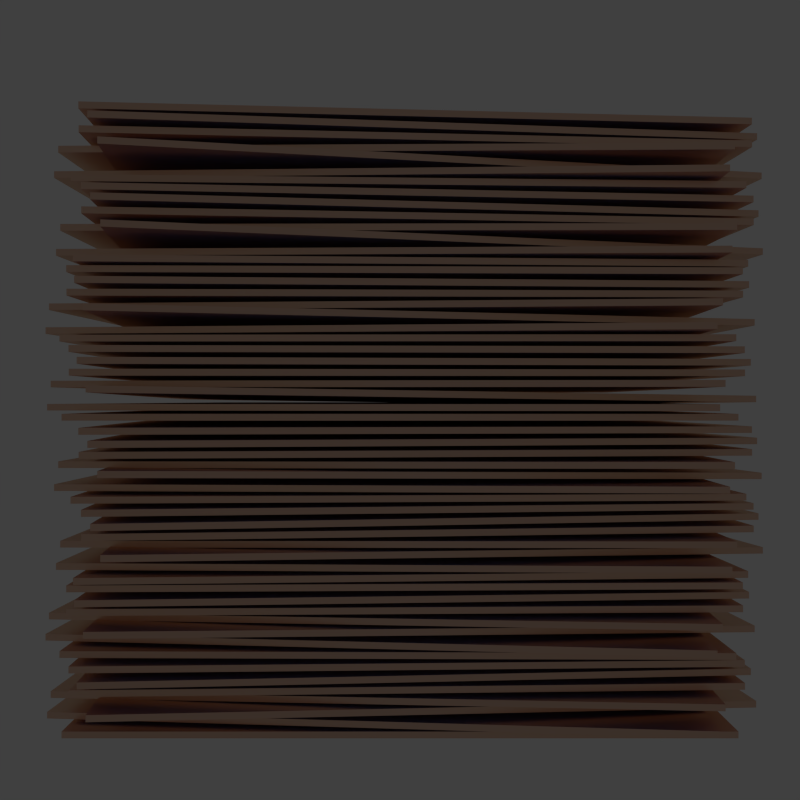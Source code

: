 # Source: epack.blend  (saved by Blender 2.72.0; exported with 4.5.12 LTS)
import bpy
from mathutils import Matrix  # noqa: F401  (used for matrix-valued properties, if any)

bpy.ops.wm.read_factory_settings(use_empty=True)
scene = bpy.context.scene
scene.name = 'Scene'

# ---- collections
col_collection_1 = bpy.data.collections.new('Collection 1'); scene.collection.children.link(col_collection_1)
col_collection_1.hide_render = True
col_collection_1.hide_viewport = True
col_collection_2 = bpy.data.collections.new('Collection 2'); scene.collection.children.link(col_collection_2)

# ---- materials (node trees are filled in below, after node groups)
mat_mat_light_002 = bpy.data.materials.new('Mat.Light.002')
mat_mat_light_002.alpha_threshold = 0.0
mat_mat_light_002.roughness = 0.5
mat_mat_light_001 = bpy.data.materials.new('Mat.Light.001')
mat_mat_light_001.alpha_threshold = 0.0
mat_mat_light_001.roughness = 0.5
mat_mat_icon = bpy.data.materials.new('Mat.Icon')
mat_mat_icon.alpha_threshold = 0.0
mat_mat_icon.roughness = 0.5

# ---- material node trees
mat_mat_light_002.use_nodes = True; mat_mat_light_002.node_tree.nodes.clear()
_N = mat_mat_light_002.node_tree.nodes; _L = mat_mat_light_002.node_tree.links
n0 = _N.new('ShaderNodeOutputMaterial'); n0.name = 'Material Output'; n0.location = (300, 300)
n1 = _N.new('ShaderNodeEmission'); n1.name = 'Emission'; n1.location = (110, 300)
n1.inputs[0].default_value = (0.8, 0.8, 0.8, 1.0)
n1.inputs[1].default_value = 5.0
_L.new(n1.outputs[0], n0.inputs[0])
n0.is_active_output = True
mat_mat_light_001.use_nodes = True; mat_mat_light_001.node_tree.nodes.clear()
_N = mat_mat_light_001.node_tree.nodes; _L = mat_mat_light_001.node_tree.links
n0 = _N.new('ShaderNodeOutputMaterial'); n0.name = 'Material Output'; n0.location = (300, 300)
n1 = _N.new('ShaderNodeEmission'); n1.name = 'Emission'; n1.location = (110, 300)
n1.inputs[0].default_value = (0.8, 0.8, 0.8, 1.0)
n1.inputs[1].default_value = 30.0
_L.new(n1.outputs[0], n0.inputs[0])
n0.is_active_output = True
mat_mat_icon.use_nodes = True; mat_mat_icon.node_tree.nodes.clear()
_N = mat_mat_icon.node_tree.nodes; _L = mat_mat_icon.node_tree.links
n0 = _N.new('ShaderNodeOutputMaterial'); n0.name = 'Material Output'; n0.location = (300, 300)
n1 = _N.new('ShaderNodeMixShader'); n1.name = 'Mix Shader'; n1.location = (110, 300)
n1.inputs[0].default_value = 0.1
n2 = _N.new('ShaderNodeBsdfAnisotropic'); n2.name = 'Glossy BSDF'; n2.location = (-90, 367)
n2.distribution = 'GGX'
n2.inputs[0].default_value = (0.9164, 0.5877, 0.3634, 1.0)
n2.inputs[1].default_value = 0.3189
n3 = _N.new('ShaderNodeBsdfDiffuse'); n3.name = 'Diffuse BSDF'; n3.location = (-88, 209)
n3.inputs[0].default_value = (0.281, 0.3887, 1.0, 1.0)
n3.inputs[1].default_value = 0.5583
_L.new(n1.outputs[0], n0.inputs[0])
_L.new(n2.outputs[0], n1.inputs[1])
_L.new(n3.outputs[0], n1.inputs[2])
n0.is_active_output = True

# ---- world
world_world = bpy.data.worlds.new('World'); scene.world = world_world
world_world.color = (0.05088, 0.05088, 0.05088)
world_world.use_sun_shadow = False
world_world.sun_shadow_jitter_overblur = 0.0
world_world.cycles.sampling_method = 'MANUAL'
world_world.cycles.sample_map_resolution = 256

# ---- cameras
cam_camera = bpy.data.cameras.new('Camera')
cam_camera.clip_end = 100.0
cam_camera.lens = 35.0
cam_camera.sensor_width = 32.0
cam_camera.sensor_height = 18.0
cam_camera.ortho_scale = 7.314
cam_camera.dof.focus_distance = 0.0

# ---- lights
light_lamp = bpy.data.lights.new('Lamp', 'POINT')
light_lamp.transmission_factor = 0.0
light_lamp.cutoff_distance = 30.0
light_lamp.energy = 100.0
light_lamp.shadow_buffer_clip_start = 1.001
light_lamp.shadow_soft_size = 0.1
light_lamp.shadow_maximum_resolution = 0.006
light_lamp.use_absolute_resolution = True
light_lamp.cycles.use_multiple_importance_sampling = False

# ---- meshes
me_plane_002 = bpy.data.meshes.new('Plane.002')
me_plane_002.from_pydata([(-1.0, -1.0, 0.0), (1.0, -1.0, 0.0), (-1.0, 1.0, 0.0), (1.0, 1.0, 0.0)], [], [(0, 1, 3, 2)])
me_plane_002.materials.append(mat_mat_light_002)
me_plane_002.use_remesh_preserve_volume = False
me_plane_002.use_remesh_preserve_attributes = False
me_plane_002.use_mirror_vertex_groups = False
me_plane_002.update()
me_plane_001 = bpy.data.meshes.new('Plane.001')
me_plane_001.from_pydata([(-1.0, -1.0, 0.0), (1.0, -1.0, 0.0), (-1.0, 1.0, 0.0), (1.0, 1.0, 0.0)], [], [(0, 1, 3, 2)])
me_plane_001.materials.append(mat_mat_light_001)
me_plane_001.use_remesh_preserve_volume = False
me_plane_001.use_remesh_preserve_attributes = False
me_plane_001.use_mirror_vertex_groups = False
me_plane_001.update()
me_plane_058 = bpy.data.meshes.new('Plane.058')
me_plane_058.from_pydata([(-1.0, -1.0, 0.0), (1.0, -1.0, 0.0), (-1.0, 1.0, 0.0), (1.0, 1.0, 0.0)], [], [(0, 1, 3, 2)])
me_plane_058.materials.append(mat_mat_icon)
me_plane_058.use_remesh_preserve_volume = False
me_plane_058.use_remesh_preserve_attributes = False
me_plane_058.use_mirror_vertex_groups = False
me_plane_058.update()
me_plane_057 = bpy.data.meshes.new('Plane.057')
me_plane_057.from_pydata([(-1.0, -1.0, 0.0), (1.0, -1.0, 0.0), (-1.0, 1.0, 0.0), (1.0, 1.0, 0.0)], [], [(0, 1, 3, 2)])
me_plane_057.materials.append(mat_mat_icon)
me_plane_057.use_remesh_preserve_volume = False
me_plane_057.use_remesh_preserve_attributes = False
me_plane_057.use_mirror_vertex_groups = False
me_plane_057.update()
me_plane_056 = bpy.data.meshes.new('Plane.056')
me_plane_056.from_pydata([(-1.0, -1.0, 0.0), (1.0, -1.0, 0.0), (-1.0, 1.0, 0.0), (1.0, 1.0, 0.0)], [], [(0, 1, 3, 2)])
me_plane_056.materials.append(mat_mat_icon)
me_plane_056.use_remesh_preserve_volume = False
me_plane_056.use_remesh_preserve_attributes = False
me_plane_056.use_mirror_vertex_groups = False
me_plane_056.update()
me_plane_055 = bpy.data.meshes.new('Plane.055')
me_plane_055.from_pydata([(-1.0, -1.0, 0.0), (1.0, -1.0, 0.0), (-1.0, 1.0, 0.0), (1.0, 1.0, 0.0)], [], [(0, 1, 3, 2)])
me_plane_055.materials.append(mat_mat_icon)
me_plane_055.use_remesh_preserve_volume = False
me_plane_055.use_remesh_preserve_attributes = False
me_plane_055.use_mirror_vertex_groups = False
me_plane_055.update()
me_plane_054 = bpy.data.meshes.new('Plane.054')
me_plane_054.from_pydata([(-1.0, -1.0, 0.0), (1.0, -1.0, 0.0), (-1.0, 1.0, 0.0), (1.0, 1.0, 0.0)], [], [(0, 1, 3, 2)])
me_plane_054.materials.append(mat_mat_icon)
me_plane_054.use_remesh_preserve_volume = False
me_plane_054.use_remesh_preserve_attributes = False
me_plane_054.use_mirror_vertex_groups = False
me_plane_054.update()
me_plane_053 = bpy.data.meshes.new('Plane.053')
me_plane_053.from_pydata([(-1.0, -1.0, 0.0), (1.0, -1.0, 0.0), (-1.0, 1.0, 0.0), (1.0, 1.0, 0.0)], [], [(0, 1, 3, 2)])
me_plane_053.materials.append(mat_mat_icon)
me_plane_053.use_remesh_preserve_volume = False
me_plane_053.use_remesh_preserve_attributes = False
me_plane_053.use_mirror_vertex_groups = False
me_plane_053.update()
me_plane_052 = bpy.data.meshes.new('Plane.052')
me_plane_052.from_pydata([(-1.0, -1.0, 0.0), (1.0, -1.0, 0.0), (-1.0, 1.0, 0.0), (1.0, 1.0, 0.0)], [], [(0, 1, 3, 2)])
me_plane_052.materials.append(mat_mat_icon)
me_plane_052.use_remesh_preserve_volume = False
me_plane_052.use_remesh_preserve_attributes = False
me_plane_052.use_mirror_vertex_groups = False
me_plane_052.update()
me_plane_051 = bpy.data.meshes.new('Plane.051')
me_plane_051.from_pydata([(-1.0, -1.0, 0.0), (1.0, -1.0, 0.0), (-1.0, 1.0, 0.0), (1.0, 1.0, 0.0)], [], [(0, 1, 3, 2)])
me_plane_051.materials.append(mat_mat_icon)
me_plane_051.use_remesh_preserve_volume = False
me_plane_051.use_remesh_preserve_attributes = False
me_plane_051.use_mirror_vertex_groups = False
me_plane_051.update()
me_plane_050 = bpy.data.meshes.new('Plane.050')
me_plane_050.from_pydata([(-1.0, -1.0, 0.0), (1.0, -1.0, 0.0), (-1.0, 1.0, 0.0), (1.0, 1.0, 0.0)], [], [(0, 1, 3, 2)])
me_plane_050.materials.append(mat_mat_icon)
me_plane_050.use_remesh_preserve_volume = False
me_plane_050.use_remesh_preserve_attributes = False
me_plane_050.use_mirror_vertex_groups = False
me_plane_050.update()
me_plane_049 = bpy.data.meshes.new('Plane.049')
me_plane_049.from_pydata([(-1.0, -1.0, 0.0), (1.0, -1.0, 0.0), (-1.0, 1.0, 0.0), (1.0, 1.0, 0.0)], [], [(0, 1, 3, 2)])
me_plane_049.materials.append(mat_mat_icon)
me_plane_049.use_remesh_preserve_volume = False
me_plane_049.use_remesh_preserve_attributes = False
me_plane_049.use_mirror_vertex_groups = False
me_plane_049.update()
me_plane_048 = bpy.data.meshes.new('Plane.048')
me_plane_048.from_pydata([(-1.0, -1.0, 0.0), (1.0, -1.0, 0.0), (-1.0, 1.0, 0.0), (1.0, 1.0, 0.0)], [], [(0, 1, 3, 2)])
me_plane_048.materials.append(mat_mat_icon)
me_plane_048.use_remesh_preserve_volume = False
me_plane_048.use_remesh_preserve_attributes = False
me_plane_048.use_mirror_vertex_groups = False
me_plane_048.update()
me_plane_047 = bpy.data.meshes.new('Plane.047')
me_plane_047.from_pydata([(-1.0, -1.0, 0.0), (1.0, -1.0, 0.0), (-1.0, 1.0, 0.0), (1.0, 1.0, 0.0)], [], [(0, 1, 3, 2)])
me_plane_047.materials.append(mat_mat_icon)
me_plane_047.use_remesh_preserve_volume = False
me_plane_047.use_remesh_preserve_attributes = False
me_plane_047.use_mirror_vertex_groups = False
me_plane_047.update()
me_plane_046 = bpy.data.meshes.new('Plane.046')
me_plane_046.from_pydata([(-1.0, -1.0, 0.0), (1.0, -1.0, 0.0), (-1.0, 1.0, 0.0), (1.0, 1.0, 0.0)], [], [(0, 1, 3, 2)])
me_plane_046.materials.append(mat_mat_icon)
me_plane_046.use_remesh_preserve_volume = False
me_plane_046.use_remesh_preserve_attributes = False
me_plane_046.use_mirror_vertex_groups = False
me_plane_046.update()
me_plane_045 = bpy.data.meshes.new('Plane.045')
me_plane_045.from_pydata([(-1.0, -1.0, 0.0), (1.0, -1.0, 0.0), (-1.0, 1.0, 0.0), (1.0, 1.0, 0.0)], [], [(0, 1, 3, 2)])
me_plane_045.materials.append(mat_mat_icon)
me_plane_045.use_remesh_preserve_volume = False
me_plane_045.use_remesh_preserve_attributes = False
me_plane_045.use_mirror_vertex_groups = False
me_plane_045.update()
me_plane_044 = bpy.data.meshes.new('Plane.044')
me_plane_044.from_pydata([(-1.0, -1.0, 0.0), (1.0, -1.0, 0.0), (-1.0, 1.0, 0.0), (1.0, 1.0, 0.0)], [], [(0, 1, 3, 2)])
me_plane_044.materials.append(mat_mat_icon)
me_plane_044.use_remesh_preserve_volume = False
me_plane_044.use_remesh_preserve_attributes = False
me_plane_044.use_mirror_vertex_groups = False
me_plane_044.update()
me_plane_043 = bpy.data.meshes.new('Plane.043')
me_plane_043.from_pydata([(-1.0, -1.0, 0.0), (1.0, -1.0, 0.0), (-1.0, 1.0, 0.0), (1.0, 1.0, 0.0)], [], [(0, 1, 3, 2)])
me_plane_043.materials.append(mat_mat_icon)
me_plane_043.use_remesh_preserve_volume = False
me_plane_043.use_remesh_preserve_attributes = False
me_plane_043.use_mirror_vertex_groups = False
me_plane_043.update()
me_plane_042 = bpy.data.meshes.new('Plane.042')
me_plane_042.from_pydata([(-1.0, -1.0, 0.0), (1.0, -1.0, 0.0), (-1.0, 1.0, 0.0), (1.0, 1.0, 0.0)], [], [(0, 1, 3, 2)])
me_plane_042.materials.append(mat_mat_icon)
me_plane_042.use_remesh_preserve_volume = False
me_plane_042.use_remesh_preserve_attributes = False
me_plane_042.use_mirror_vertex_groups = False
me_plane_042.update()
me_plane_041 = bpy.data.meshes.new('Plane.041')
me_plane_041.from_pydata([(-1.0, -1.0, 0.0), (1.0, -1.0, 0.0), (-1.0, 1.0, 0.0), (1.0, 1.0, 0.0)], [], [(0, 1, 3, 2)])
me_plane_041.materials.append(mat_mat_icon)
me_plane_041.use_remesh_preserve_volume = False
me_plane_041.use_remesh_preserve_attributes = False
me_plane_041.use_mirror_vertex_groups = False
me_plane_041.update()
me_plane_040 = bpy.data.meshes.new('Plane.040')
me_plane_040.from_pydata([(-1.0, -1.0, 0.0), (1.0, -1.0, 0.0), (-1.0, 1.0, 0.0), (1.0, 1.0, 0.0)], [], [(0, 1, 3, 2)])
me_plane_040.materials.append(mat_mat_icon)
me_plane_040.use_remesh_preserve_volume = False
me_plane_040.use_remesh_preserve_attributes = False
me_plane_040.use_mirror_vertex_groups = False
me_plane_040.update()
me_plane_039 = bpy.data.meshes.new('Plane.039')
me_plane_039.from_pydata([(-1.0, -1.0, 0.0), (1.0, -1.0, 0.0), (-1.0, 1.0, 0.0), (1.0, 1.0, 0.0)], [], [(0, 1, 3, 2)])
me_plane_039.materials.append(mat_mat_icon)
me_plane_039.use_remesh_preserve_volume = False
me_plane_039.use_remesh_preserve_attributes = False
me_plane_039.use_mirror_vertex_groups = False
me_plane_039.update()
me_plane_038 = bpy.data.meshes.new('Plane.038')
me_plane_038.from_pydata([(-1.0, -1.0, 0.0), (1.0, -1.0, 0.0), (-1.0, 1.0, 0.0), (1.0, 1.0, 0.0)], [], [(0, 1, 3, 2)])
me_plane_038.materials.append(mat_mat_icon)
me_plane_038.use_remesh_preserve_volume = False
me_plane_038.use_remesh_preserve_attributes = False
me_plane_038.use_mirror_vertex_groups = False
me_plane_038.update()
me_plane_037 = bpy.data.meshes.new('Plane.037')
me_plane_037.from_pydata([(-1.0, -1.0, 0.0), (1.0, -1.0, 0.0), (-1.0, 1.0, 0.0), (1.0, 1.0, 0.0)], [], [(0, 1, 3, 2)])
me_plane_037.materials.append(mat_mat_icon)
me_plane_037.use_remesh_preserve_volume = False
me_plane_037.use_remesh_preserve_attributes = False
me_plane_037.use_mirror_vertex_groups = False
me_plane_037.update()
me_plane_036 = bpy.data.meshes.new('Plane.036')
me_plane_036.from_pydata([(-1.0, -1.0, 0.0), (1.0, -1.0, 0.0), (-1.0, 1.0, 0.0), (1.0, 1.0, 0.0)], [], [(0, 1, 3, 2)])
me_plane_036.materials.append(mat_mat_icon)
me_plane_036.use_remesh_preserve_volume = False
me_plane_036.use_remesh_preserve_attributes = False
me_plane_036.use_mirror_vertex_groups = False
me_plane_036.update()
me_plane_035 = bpy.data.meshes.new('Plane.035')
me_plane_035.from_pydata([(-1.0, -1.0, 0.0), (1.0, -1.0, 0.0), (-1.0, 1.0, 0.0), (1.0, 1.0, 0.0)], [], [(0, 1, 3, 2)])
me_plane_035.materials.append(mat_mat_icon)
me_plane_035.use_remesh_preserve_volume = False
me_plane_035.use_remesh_preserve_attributes = False
me_plane_035.use_mirror_vertex_groups = False
me_plane_035.update()
me_plane_034 = bpy.data.meshes.new('Plane.034')
me_plane_034.from_pydata([(-1.0, -1.0, 0.0), (1.0, -1.0, 0.0), (-1.0, 1.0, 0.0), (1.0, 1.0, 0.0)], [], [(0, 1, 3, 2)])
me_plane_034.materials.append(mat_mat_icon)
me_plane_034.use_remesh_preserve_volume = False
me_plane_034.use_remesh_preserve_attributes = False
me_plane_034.use_mirror_vertex_groups = False
me_plane_034.update()
me_plane_033 = bpy.data.meshes.new('Plane.033')
me_plane_033.from_pydata([(-1.0, -1.0, 0.0), (1.0, -1.0, 0.0), (-1.0, 1.0, 0.0), (1.0, 1.0, 0.0)], [], [(0, 1, 3, 2)])
me_plane_033.materials.append(mat_mat_icon)
me_plane_033.use_remesh_preserve_volume = False
me_plane_033.use_remesh_preserve_attributes = False
me_plane_033.use_mirror_vertex_groups = False
me_plane_033.update()
me_plane_032 = bpy.data.meshes.new('Plane.032')
me_plane_032.from_pydata([(-1.0, -1.0, 0.0), (1.0, -1.0, 0.0), (-1.0, 1.0, 0.0), (1.0, 1.0, 0.0)], [], [(0, 1, 3, 2)])
me_plane_032.materials.append(mat_mat_icon)
me_plane_032.use_remesh_preserve_volume = False
me_plane_032.use_remesh_preserve_attributes = False
me_plane_032.use_mirror_vertex_groups = False
me_plane_032.update()
me_plane_031 = bpy.data.meshes.new('Plane.031')
me_plane_031.from_pydata([(-1.0, -1.0, 0.0), (1.0, -1.0, 0.0), (-1.0, 1.0, 0.0), (1.0, 1.0, 0.0)], [], [(0, 1, 3, 2)])
me_plane_031.materials.append(mat_mat_icon)
me_plane_031.use_remesh_preserve_volume = False
me_plane_031.use_remesh_preserve_attributes = False
me_plane_031.use_mirror_vertex_groups = False
me_plane_031.update()
me_plane_030 = bpy.data.meshes.new('Plane.030')
me_plane_030.from_pydata([(-1.0, -1.0, 0.0), (1.0, -1.0, 0.0), (-1.0, 1.0, 0.0), (1.0, 1.0, 0.0)], [], [(0, 1, 3, 2)])
me_plane_030.materials.append(mat_mat_icon)
me_plane_030.use_remesh_preserve_volume = False
me_plane_030.use_remesh_preserve_attributes = False
me_plane_030.use_mirror_vertex_groups = False
me_plane_030.update()
me_plane_029 = bpy.data.meshes.new('Plane.029')
me_plane_029.from_pydata([(-1.0, -1.0, 0.0), (1.0, -1.0, 0.0), (-1.0, 1.0, 0.0), (1.0, 1.0, 0.0)], [], [(0, 1, 3, 2)])
me_plane_029.materials.append(mat_mat_icon)
me_plane_029.use_remesh_preserve_volume = False
me_plane_029.use_remesh_preserve_attributes = False
me_plane_029.use_mirror_vertex_groups = False
me_plane_029.update()
me_plane_028 = bpy.data.meshes.new('Plane.028')
me_plane_028.from_pydata([(-1.0, -1.0, 0.0), (1.0, -1.0, 0.0), (-1.0, 1.0, 0.0), (1.0, 1.0, 0.0)], [], [(0, 1, 3, 2)])
me_plane_028.materials.append(mat_mat_icon)
me_plane_028.use_remesh_preserve_volume = False
me_plane_028.use_remesh_preserve_attributes = False
me_plane_028.use_mirror_vertex_groups = False
me_plane_028.update()
me_plane_027 = bpy.data.meshes.new('Plane.027')
me_plane_027.from_pydata([(-1.0, -1.0, 0.0), (1.0, -1.0, 0.0), (-1.0, 1.0, 0.0), (1.0, 1.0, 0.0)], [], [(0, 1, 3, 2)])
me_plane_027.materials.append(mat_mat_icon)
me_plane_027.use_remesh_preserve_volume = False
me_plane_027.use_remesh_preserve_attributes = False
me_plane_027.use_mirror_vertex_groups = False
me_plane_027.update()
me_plane_026 = bpy.data.meshes.new('Plane.026')
me_plane_026.from_pydata([(-1.0, -1.0, 0.0), (1.0, -1.0, 0.0), (-1.0, 1.0, 0.0), (1.0, 1.0, 0.0)], [], [(0, 1, 3, 2)])
me_plane_026.materials.append(mat_mat_icon)
me_plane_026.use_remesh_preserve_volume = False
me_plane_026.use_remesh_preserve_attributes = False
me_plane_026.use_mirror_vertex_groups = False
me_plane_026.update()
me_plane_025 = bpy.data.meshes.new('Plane.025')
me_plane_025.from_pydata([(-1.0, -1.0, 0.0), (1.0, -1.0, 0.0), (-1.0, 1.0, 0.0), (1.0, 1.0, 0.0)], [], [(0, 1, 3, 2)])
me_plane_025.materials.append(mat_mat_icon)
me_plane_025.use_remesh_preserve_volume = False
me_plane_025.use_remesh_preserve_attributes = False
me_plane_025.use_mirror_vertex_groups = False
me_plane_025.update()
me_plane_024 = bpy.data.meshes.new('Plane.024')
me_plane_024.from_pydata([(-1.0, -1.0, 0.0), (1.0, -1.0, 0.0), (-1.0, 1.0, 0.0), (1.0, 1.0, 0.0)], [], [(0, 1, 3, 2)])
me_plane_024.materials.append(mat_mat_icon)
me_plane_024.use_remesh_preserve_volume = False
me_plane_024.use_remesh_preserve_attributes = False
me_plane_024.use_mirror_vertex_groups = False
me_plane_024.update()
me_plane_023 = bpy.data.meshes.new('Plane.023')
me_plane_023.from_pydata([(-1.0, -1.0, 0.0), (1.0, -1.0, 0.0), (-1.0, 1.0, 0.0), (1.0, 1.0, 0.0)], [], [(0, 1, 3, 2)])
me_plane_023.materials.append(mat_mat_icon)
me_plane_023.use_remesh_preserve_volume = False
me_plane_023.use_remesh_preserve_attributes = False
me_plane_023.use_mirror_vertex_groups = False
me_plane_023.update()
me_plane_022 = bpy.data.meshes.new('Plane.022')
me_plane_022.from_pydata([(-1.0, -1.0, 0.0), (1.0, -1.0, 0.0), (-1.0, 1.0, 0.0), (1.0, 1.0, 0.0)], [], [(0, 1, 3, 2)])
me_plane_022.materials.append(mat_mat_icon)
me_plane_022.use_remesh_preserve_volume = False
me_plane_022.use_remesh_preserve_attributes = False
me_plane_022.use_mirror_vertex_groups = False
me_plane_022.update()
me_plane_021 = bpy.data.meshes.new('Plane.021')
me_plane_021.from_pydata([(-1.0, -1.0, 0.0), (1.0, -1.0, 0.0), (-1.0, 1.0, 0.0), (1.0, 1.0, 0.0)], [], [(0, 1, 3, 2)])
me_plane_021.materials.append(mat_mat_icon)
me_plane_021.use_remesh_preserve_volume = False
me_plane_021.use_remesh_preserve_attributes = False
me_plane_021.use_mirror_vertex_groups = False
me_plane_021.update()
me_plane_020 = bpy.data.meshes.new('Plane.020')
me_plane_020.from_pydata([(-1.0, -1.0, 0.0), (1.0, -1.0, 0.0), (-1.0, 1.0, 0.0), (1.0, 1.0, 0.0)], [], [(0, 1, 3, 2)])
me_plane_020.materials.append(mat_mat_icon)
me_plane_020.use_remesh_preserve_volume = False
me_plane_020.use_remesh_preserve_attributes = False
me_plane_020.use_mirror_vertex_groups = False
me_plane_020.update()
me_plane_019 = bpy.data.meshes.new('Plane.019')
me_plane_019.from_pydata([(-1.0, -1.0, 0.0), (1.0, -1.0, 0.0), (-1.0, 1.0, 0.0), (1.0, 1.0, 0.0)], [], [(0, 1, 3, 2)])
me_plane_019.materials.append(mat_mat_icon)
me_plane_019.use_remesh_preserve_volume = False
me_plane_019.use_remesh_preserve_attributes = False
me_plane_019.use_mirror_vertex_groups = False
me_plane_019.update()
me_plane_018 = bpy.data.meshes.new('Plane.018')
me_plane_018.from_pydata([(-1.0, -1.0, 0.0), (1.0, -1.0, 0.0), (-1.0, 1.0, 0.0), (1.0, 1.0, 0.0)], [], [(0, 1, 3, 2)])
me_plane_018.materials.append(mat_mat_icon)
me_plane_018.use_remesh_preserve_volume = False
me_plane_018.use_remesh_preserve_attributes = False
me_plane_018.use_mirror_vertex_groups = False
me_plane_018.update()
me_plane_017 = bpy.data.meshes.new('Plane.017')
me_plane_017.from_pydata([(-1.0, -1.0, 0.0), (1.0, -1.0, 0.0), (-1.0, 1.0, 0.0), (1.0, 1.0, 0.0)], [], [(0, 1, 3, 2)])
me_plane_017.materials.append(mat_mat_icon)
me_plane_017.use_remesh_preserve_volume = False
me_plane_017.use_remesh_preserve_attributes = False
me_plane_017.use_mirror_vertex_groups = False
me_plane_017.update()
me_plane_016 = bpy.data.meshes.new('Plane.016')
me_plane_016.from_pydata([(-1.0, -1.0, 0.0), (1.0, -1.0, 0.0), (-1.0, 1.0, 0.0), (1.0, 1.0, 0.0)], [], [(0, 1, 3, 2)])
me_plane_016.materials.append(mat_mat_icon)
me_plane_016.use_remesh_preserve_volume = False
me_plane_016.use_remesh_preserve_attributes = False
me_plane_016.use_mirror_vertex_groups = False
me_plane_016.update()
me_plane_015 = bpy.data.meshes.new('Plane.015')
me_plane_015.from_pydata([(-1.0, -1.0, 0.0), (1.0, -1.0, 0.0), (-1.0, 1.0, 0.0), (1.0, 1.0, 0.0)], [], [(0, 1, 3, 2)])
me_plane_015.materials.append(mat_mat_icon)
me_plane_015.use_remesh_preserve_volume = False
me_plane_015.use_remesh_preserve_attributes = False
me_plane_015.use_mirror_vertex_groups = False
me_plane_015.update()
me_plane_014 = bpy.data.meshes.new('Plane.014')
me_plane_014.from_pydata([(-1.0, -1.0, 0.0), (1.0, -1.0, 0.0), (-1.0, 1.0, 0.0), (1.0, 1.0, 0.0)], [], [(0, 1, 3, 2)])
me_plane_014.materials.append(mat_mat_icon)
me_plane_014.use_remesh_preserve_volume = False
me_plane_014.use_remesh_preserve_attributes = False
me_plane_014.use_mirror_vertex_groups = False
me_plane_014.update()
me_plane_013 = bpy.data.meshes.new('Plane.013')
me_plane_013.from_pydata([(-1.0, -1.0, 0.0), (1.0, -1.0, 0.0), (-1.0, 1.0, 0.0), (1.0, 1.0, 0.0)], [], [(0, 1, 3, 2)])
me_plane_013.materials.append(mat_mat_icon)
me_plane_013.use_remesh_preserve_volume = False
me_plane_013.use_remesh_preserve_attributes = False
me_plane_013.use_mirror_vertex_groups = False
me_plane_013.update()
me_plane_012 = bpy.data.meshes.new('Plane.012')
me_plane_012.from_pydata([(-1.0, -1.0, 0.0), (1.0, -1.0, 0.0), (-1.0, 1.0, 0.0), (1.0, 1.0, 0.0)], [], [(0, 1, 3, 2)])
me_plane_012.materials.append(mat_mat_icon)
me_plane_012.use_remesh_preserve_volume = False
me_plane_012.use_remesh_preserve_attributes = False
me_plane_012.use_mirror_vertex_groups = False
me_plane_012.update()
me_plane_011 = bpy.data.meshes.new('Plane.011')
me_plane_011.from_pydata([(-1.0, -1.0, 0.0), (1.0, -1.0, 0.0), (-1.0, 1.0, 0.0), (1.0, 1.0, 0.0)], [], [(0, 1, 3, 2)])
me_plane_011.materials.append(mat_mat_icon)
me_plane_011.use_remesh_preserve_volume = False
me_plane_011.use_remesh_preserve_attributes = False
me_plane_011.use_mirror_vertex_groups = False
me_plane_011.update()
me_plane_010 = bpy.data.meshes.new('Plane.010')
me_plane_010.from_pydata([(-1.0, -1.0, 0.0), (1.0, -1.0, 0.0), (-1.0, 1.0, 0.0), (1.0, 1.0, 0.0)], [], [(0, 1, 3, 2)])
me_plane_010.materials.append(mat_mat_icon)
me_plane_010.use_remesh_preserve_volume = False
me_plane_010.use_remesh_preserve_attributes = False
me_plane_010.use_mirror_vertex_groups = False
me_plane_010.update()
me_plane_009 = bpy.data.meshes.new('Plane.009')
me_plane_009.from_pydata([(-1.0, -1.0, 0.0), (1.0, -1.0, 0.0), (-1.0, 1.0, 0.0), (1.0, 1.0, 0.0)], [], [(0, 1, 3, 2)])
me_plane_009.materials.append(mat_mat_icon)
me_plane_009.use_remesh_preserve_volume = False
me_plane_009.use_remesh_preserve_attributes = False
me_plane_009.use_mirror_vertex_groups = False
me_plane_009.update()
me_plane_008 = bpy.data.meshes.new('Plane.008')
me_plane_008.from_pydata([(-1.0, -1.0, 0.0), (1.0, -1.0, 0.0), (-1.0, 1.0, 0.0), (1.0, 1.0, 0.0)], [], [(0, 1, 3, 2)])
me_plane_008.materials.append(mat_mat_icon)
me_plane_008.use_remesh_preserve_volume = False
me_plane_008.use_remesh_preserve_attributes = False
me_plane_008.use_mirror_vertex_groups = False
me_plane_008.update()
me_plane_007 = bpy.data.meshes.new('Plane.007')
me_plane_007.from_pydata([(-1.0, -1.0, 0.0), (1.0, -1.0, 0.0), (-1.0, 1.0, 0.0), (1.0, 1.0, 0.0)], [], [(0, 1, 3, 2)])
me_plane_007.materials.append(mat_mat_icon)
me_plane_007.use_remesh_preserve_volume = False
me_plane_007.use_remesh_preserve_attributes = False
me_plane_007.use_mirror_vertex_groups = False
me_plane_007.update()
me_plane_006 = bpy.data.meshes.new('Plane.006')
me_plane_006.from_pydata([(-1.0, -1.0, 0.0), (1.0, -1.0, 0.0), (-1.0, 1.0, 0.0), (1.0, 1.0, 0.0)], [], [(0, 1, 3, 2)])
me_plane_006.materials.append(mat_mat_icon)
me_plane_006.use_remesh_preserve_volume = False
me_plane_006.use_remesh_preserve_attributes = False
me_plane_006.use_mirror_vertex_groups = False
me_plane_006.update()
me_plane_005 = bpy.data.meshes.new('Plane.005')
me_plane_005.from_pydata([(-1.0, -1.0, 0.0), (1.0, -1.0, 0.0), (-1.0, 1.0, 0.0), (1.0, 1.0, 0.0)], [], [(0, 1, 3, 2)])
me_plane_005.materials.append(mat_mat_icon)
me_plane_005.use_remesh_preserve_volume = False
me_plane_005.use_remesh_preserve_attributes = False
me_plane_005.use_mirror_vertex_groups = False
me_plane_005.update()
me_plane_004 = bpy.data.meshes.new('Plane.004')
me_plane_004.from_pydata([(-1.0, -1.0, 0.0), (1.0, -1.0, 0.0), (-1.0, 1.0, 0.0), (1.0, 1.0, 0.0)], [], [(0, 1, 3, 2)])
me_plane_004.materials.append(mat_mat_icon)
me_plane_004.use_remesh_preserve_volume = False
me_plane_004.use_remesh_preserve_attributes = False
me_plane_004.use_mirror_vertex_groups = False
me_plane_004.update()
me_plane = bpy.data.meshes.new('Plane')
me_plane.from_pydata([(-1.0, -1.0, 0.0), (1.0, -1.0, 0.0), (-1.0, 1.0, 0.0), (1.0, 1.0, 0.0)], [], [(0, 1, 3, 2)])
me_plane.materials.append(mat_mat_icon)
me_plane.use_remesh_preserve_volume = False
me_plane.use_remesh_preserve_attributes = False
me_plane.use_mirror_vertex_groups = False
me_plane.update()

# ---- objects
ob_plane_light_002 = bpy.data.objects.new('Plane_Light.002', me_plane_002)
ob_plane_light_001 = bpy.data.objects.new('Plane_Light.001', me_plane_001)
ob_lamp = bpy.data.objects.new('Lamp', light_lamp)
ob_camera = bpy.data.objects.new('Camera', cam_camera)
ob_plane_055 = bpy.data.objects.new('Plane.055', me_plane_058)
ob_plane_054 = bpy.data.objects.new('Plane.054', me_plane_057)
ob_plane_053 = bpy.data.objects.new('Plane.053', me_plane_056)
ob_plane_052 = bpy.data.objects.new('Plane.052', me_plane_055)
ob_plane_051 = bpy.data.objects.new('Plane.051', me_plane_054)
ob_plane_050 = bpy.data.objects.new('Plane.050', me_plane_053)
ob_plane_049 = bpy.data.objects.new('Plane.049', me_plane_052)
ob_plane_048 = bpy.data.objects.new('Plane.048', me_plane_051)
ob_plane_047 = bpy.data.objects.new('Plane.047', me_plane_050)
ob_plane_046 = bpy.data.objects.new('Plane.046', me_plane_049)
ob_plane_045 = bpy.data.objects.new('Plane.045', me_plane_048)
ob_plane_044 = bpy.data.objects.new('Plane.044', me_plane_047)
ob_plane_043 = bpy.data.objects.new('Plane.043', me_plane_046)
ob_plane_042 = bpy.data.objects.new('Plane.042', me_plane_045)
ob_plane_041 = bpy.data.objects.new('Plane.041', me_plane_044)
ob_plane_040 = bpy.data.objects.new('Plane.040', me_plane_043)
ob_plane_039 = bpy.data.objects.new('Plane.039', me_plane_042)
ob_plane_038 = bpy.data.objects.new('Plane.038', me_plane_041)
ob_plane_037 = bpy.data.objects.new('Plane.037', me_plane_040)
ob_plane_036 = bpy.data.objects.new('Plane.036', me_plane_039)
ob_plane_035 = bpy.data.objects.new('Plane.035', me_plane_038)
ob_plane_034 = bpy.data.objects.new('Plane.034', me_plane_037)
ob_plane_033 = bpy.data.objects.new('Plane.033', me_plane_036)
ob_plane_032 = bpy.data.objects.new('Plane.032', me_plane_035)
ob_plane_031 = bpy.data.objects.new('Plane.031', me_plane_034)
ob_plane_030 = bpy.data.objects.new('Plane.030', me_plane_033)
ob_plane_029 = bpy.data.objects.new('Plane.029', me_plane_032)
ob_plane_028 = bpy.data.objects.new('Plane.028', me_plane_031)
ob_plane_027 = bpy.data.objects.new('Plane.027', me_plane_030)
ob_plane_026 = bpy.data.objects.new('Plane.026', me_plane_029)
ob_plane_025 = bpy.data.objects.new('Plane.025', me_plane_028)
ob_plane_024 = bpy.data.objects.new('Plane.024', me_plane_027)
ob_plane_023 = bpy.data.objects.new('Plane.023', me_plane_026)
ob_plane_022 = bpy.data.objects.new('Plane.022', me_plane_025)
ob_plane_021 = bpy.data.objects.new('Plane.021', me_plane_024)
ob_plane_020 = bpy.data.objects.new('Plane.020', me_plane_023)
ob_plane_019 = bpy.data.objects.new('Plane.019', me_plane_022)
ob_plane_018 = bpy.data.objects.new('Plane.018', me_plane_021)
ob_plane_017 = bpy.data.objects.new('Plane.017', me_plane_020)
ob_plane_016 = bpy.data.objects.new('Plane.016', me_plane_019)
ob_plane_015 = bpy.data.objects.new('Plane.015', me_plane_018)
ob_plane_014 = bpy.data.objects.new('Plane.014', me_plane_017)
ob_plane_013 = bpy.data.objects.new('Plane.013', me_plane_016)
ob_plane_012 = bpy.data.objects.new('Plane.012', me_plane_015)
ob_plane_011 = bpy.data.objects.new('Plane.011', me_plane_014)
ob_plane_010 = bpy.data.objects.new('Plane.010', me_plane_013)
ob_plane_009 = bpy.data.objects.new('Plane.009', me_plane_012)
ob_plane_008 = bpy.data.objects.new('Plane.008', me_plane_011)
ob_plane_007 = bpy.data.objects.new('Plane.007', me_plane_010)
ob_plane_006 = bpy.data.objects.new('Plane.006', me_plane_009)
ob_plane_005 = bpy.data.objects.new('Plane.005', me_plane_008)
ob_plane_004 = bpy.data.objects.new('Plane.004', me_plane_007)
ob_plane_003 = bpy.data.objects.new('Plane.003', me_plane_006)
ob_plane_002 = bpy.data.objects.new('Plane.002', me_plane_005)
ob_plane_001 = bpy.data.objects.new('Plane.001', me_plane_004)
ob_plane = bpy.data.objects.new('Plane', me_plane)

# ---- transforms, parenting, visibility, modifiers, constraints
ob_plane_light_002.location = (0.0, -8.998, 0.0)
ob_plane_light_002.rotation_euler = (1.571, -2.087e-16, 1.461e-16)
ob_plane_light_002.scale = (5.315, 4.998, 1.0)
ob_plane_light_002.hide_viewport = True
ob_plane_light_002.lineart.crease_threshold = 0.0
ob_plane_light_001.location = (-0.05809, -3.425, 5.954)
ob_plane_light_001.rotation_euler = (0.3491, -2.087e-16, 1.461e-16)
ob_plane_light_001.scale = (5.315, 1.0, 1.0)
ob_plane_light_001.lineart.crease_threshold = 0.0
ob_lamp.location = (4.076, 1.005, 5.904)
ob_lamp.rotation_euler = (0.6503, 0.05522, 1.866)
ob_lamp.lock_rotations_4d = False
ob_lamp.empty_display_type = 'ARROWS'
ob_lamp.color = (0.0, 0.0, 0.0, 0.0)
ob_lamp.lineart.crease_threshold = 0.0
ob_camera.location = (0.0, -7.17, 0.0)
ob_camera.rotation_euler = (1.571, -0.0, 0.0)
ob_camera.scale = (1.0, 1.0, 1.0)
ob_camera.lock_rotations_4d = False
ob_camera.empty_display_type = 'ARROWS'
ob_camera.color = (0.0, 0.0, 0.0, 0.0)
ob_camera.display_type = 'WIRE'
ob_camera.lineart.crease_threshold = 0.0
ob_plane_055.location = (0.0, 0.0, -0.0809)
ob_plane_055.scale = (2.0, 2.0, 2.0)
ob_plane_055.lineart.crease_threshold = 0.0
_m = ob_plane_055.modifiers.new('Solidify', 'SOLIDIFY')
_m.thickness = 0.02
_m.nonmanifold_thickness_mode = 'FIXED'
_m.nonmanifold_merge_threshold = 0.0003
ob_plane_054.location = (0.0, 0.0, -0.02301)
ob_plane_054.rotation_euler = (0.0, -0.0, -0.0787)
ob_plane_054.scale = (2.0, 2.0, 2.0)
ob_plane_054.lineart.crease_threshold = 0.0
_m = ob_plane_054.modifiers.new('Solidify', 'SOLIDIFY')
_m.thickness = 0.02
_m.nonmanifold_thickness_mode = 'FIXED'
_m.nonmanifold_merge_threshold = 0.0003
ob_plane_053.location = (0.0, 0.0, 0.0372)
ob_plane_053.rotation_euler = (-0.009383, 0.0142, 0.1004)
ob_plane_053.scale = (2.0, 2.0, 2.0)
ob_plane_053.lineart.crease_threshold = 0.0
_m = ob_plane_053.modifiers.new('Solidify', 'SOLIDIFY')
_m.thickness = 0.02
_m.nonmanifold_thickness_mode = 'FIXED'
_m.nonmanifold_merge_threshold = 0.0003
ob_plane_052.location = (0.0, 0.0, 0.1176)
ob_plane_052.rotation_euler = (0.0, -0.0, -0.05718)
ob_plane_052.scale = (2.0, 2.0, 2.0)
ob_plane_052.lineart.crease_threshold = 0.0
_m = ob_plane_052.modifiers.new('Solidify', 'SOLIDIFY')
_m.thickness = 0.02
_m.nonmanifold_thickness_mode = 'FIXED'
_m.nonmanifold_merge_threshold = 0.0003
ob_plane_051.location = (0.0, 0.0, 0.1838)
ob_plane_051.rotation_euler = (0.0, -0.0, 0.03313)
ob_plane_051.scale = (2.0, 2.0, 2.0)
ob_plane_051.lineart.crease_threshold = 0.0
_m = ob_plane_051.modifiers.new('Solidify', 'SOLIDIFY')
_m.thickness = 0.02
_m.nonmanifold_thickness_mode = 'FIXED'
_m.nonmanifold_merge_threshold = 0.0003
ob_plane_050.location = (0.0, 0.0, 0.25)
ob_plane_050.rotation_euler = (0.0, -0.0, 0.06608)
ob_plane_050.scale = (2.0, 2.0, 2.0)
ob_plane_050.lineart.crease_threshold = 0.0
_m = ob_plane_050.modifiers.new('Solidify', 'SOLIDIFY')
_m.thickness = 0.02
_m.nonmanifold_thickness_mode = 'FIXED'
_m.nonmanifold_merge_threshold = 0.0003
ob_plane_049.location = (0.0, 0.0, 0.3222)
ob_plane_049.rotation_euler = (0.0, -0.0, 0.03197)
ob_plane_049.scale = (2.0, 2.0, 2.0)
ob_plane_049.lineart.crease_threshold = 0.0
_m = ob_plane_049.modifiers.new('Solidify', 'SOLIDIFY')
_m.thickness = 0.02
_m.nonmanifold_thickness_mode = 'FIXED'
_m.nonmanifold_merge_threshold = 0.0003
ob_plane_048.location = (0.0, 0.0, 0.7914)
ob_plane_048.rotation_euler = (0.0, -0.0, 0.02184)
ob_plane_048.scale = (2.0, 2.0, 2.0)
ob_plane_048.lineart.crease_threshold = 0.0
_m = ob_plane_048.modifiers.new('Solidify', 'SOLIDIFY')
_m.thickness = 0.02
_m.nonmanifold_thickness_mode = 'FIXED'
_m.nonmanifold_merge_threshold = 0.0003
ob_plane_047.location = (0.0, 0.0, 0.7192)
ob_plane_047.rotation_euler = (0.0, -0.0, 0.05594)
ob_plane_047.scale = (2.0, 2.0, 2.0)
ob_plane_047.lineart.crease_threshold = 0.0
_m = ob_plane_047.modifiers.new('Solidify', 'SOLIDIFY')
_m.thickness = 0.02
_m.nonmanifold_thickness_mode = 'FIXED'
_m.nonmanifold_merge_threshold = 0.0003
ob_plane_046.location = (0.0, 0.0, 0.6531)
ob_plane_046.rotation_euler = (0.0, -0.0, 0.023)
ob_plane_046.scale = (2.0, 2.0, 2.0)
ob_plane_046.lineart.crease_threshold = 0.0
_m = ob_plane_046.modifiers.new('Solidify', 'SOLIDIFY')
_m.thickness = 0.02
_m.nonmanifold_thickness_mode = 'FIXED'
_m.nonmanifold_merge_threshold = 0.0003
ob_plane_045.location = (0.0, 0.0, 0.5869)
ob_plane_045.rotation_euler = (0.0, -0.0, -0.06731)
ob_plane_045.scale = (2.0, 2.0, 2.0)
ob_plane_045.lineart.crease_threshold = 0.0
_m = ob_plane_045.modifiers.new('Solidify', 'SOLIDIFY')
_m.thickness = 0.02
_m.nonmanifold_thickness_mode = 'FIXED'
_m.nonmanifold_merge_threshold = 0.0003
ob_plane_044.location = (0.0, 0.0, 0.5064)
ob_plane_044.rotation_euler = (-0.009383, 0.0142, 0.09026)
ob_plane_044.scale = (2.0, 2.0, 2.0)
ob_plane_044.lineart.crease_threshold = 0.0
_m = ob_plane_044.modifiers.new('Solidify', 'SOLIDIFY')
_m.thickness = 0.02
_m.nonmanifold_thickness_mode = 'FIXED'
_m.nonmanifold_merge_threshold = 0.0003
ob_plane_043.location = (0.0, 0.0, 0.4462)
ob_plane_043.rotation_euler = (0.0, -0.0, -0.08883)
ob_plane_043.scale = (2.0, 2.0, 2.0)
ob_plane_043.lineart.crease_threshold = 0.0
_m = ob_plane_043.modifiers.new('Solidify', 'SOLIDIFY')
_m.thickness = 0.02
_m.nonmanifold_thickness_mode = 'FIXED'
_m.nonmanifold_merge_threshold = 0.0003
ob_plane_042.location = (0.0, 0.0, 0.3883)
ob_plane_042.rotation_euler = (0.0, -0.0, -0.01013)
ob_plane_042.scale = (2.0, 2.0, 2.0)
ob_plane_042.lineart.crease_threshold = 0.0
_m = ob_plane_042.modifiers.new('Solidify', 'SOLIDIFY')
_m.thickness = 0.02
_m.nonmanifold_thickness_mode = 'FIXED'
_m.nonmanifold_merge_threshold = 0.0003
ob_plane_041.location = (0.0, 0.0, 1.315)
ob_plane_041.rotation_euler = (0.0, -0.0, 0.04076)
ob_plane_041.scale = (2.0, 2.0, 2.0)
ob_plane_041.lineart.crease_threshold = 0.0
_m = ob_plane_041.modifiers.new('Solidify', 'SOLIDIFY')
_m.thickness = 0.02
_m.nonmanifold_thickness_mode = 'FIXED'
_m.nonmanifold_merge_threshold = 0.0003
ob_plane_040.location = (0.0, 0.0, 1.373)
ob_plane_040.rotation_euler = (0.0, -0.0, -0.03794)
ob_plane_040.scale = (2.0, 2.0, 2.0)
ob_plane_040.lineart.crease_threshold = 0.0
_m = ob_plane_040.modifiers.new('Solidify', 'SOLIDIFY')
_m.thickness = 0.02
_m.nonmanifold_thickness_mode = 'FIXED'
_m.nonmanifold_merge_threshold = 0.0003
ob_plane_039.location = (0.0, 0.0, 1.433)
ob_plane_039.rotation_euler = (-0.009383, 0.0142, 0.1412)
ob_plane_039.scale = (2.0, 2.0, 2.0)
ob_plane_039.lineart.crease_threshold = 0.0
_m = ob_plane_039.modifiers.new('Solidify', 'SOLIDIFY')
_m.thickness = 0.02
_m.nonmanifold_thickness_mode = 'FIXED'
_m.nonmanifold_merge_threshold = 0.0003
ob_plane_038.location = (0.0, 0.0, 1.513)
ob_plane_038.rotation_euler = (0.0, -0.0, -0.01642)
ob_plane_038.scale = (2.0, 2.0, 2.0)
ob_plane_038.lineart.crease_threshold = 0.0
_m = ob_plane_038.modifiers.new('Solidify', 'SOLIDIFY')
_m.thickness = 0.02
_m.nonmanifold_thickness_mode = 'FIXED'
_m.nonmanifold_merge_threshold = 0.0003
ob_plane_037.location = (0.0, 0.0, 1.58)
ob_plane_037.rotation_euler = (0.0, -0.0, 0.0739)
ob_plane_037.scale = (2.0, 2.0, 2.0)
ob_plane_037.lineart.crease_threshold = 0.0
_m = ob_plane_037.modifiers.new('Solidify', 'SOLIDIFY')
_m.thickness = 0.02
_m.nonmanifold_thickness_mode = 'FIXED'
_m.nonmanifold_merge_threshold = 0.0003
ob_plane_036.location = (0.0, 0.0, 1.646)
ob_plane_036.rotation_euler = (0.0, -0.0, 0.1068)
ob_plane_036.scale = (2.0, 2.0, 2.0)
ob_plane_036.lineart.crease_threshold = 0.0
_m = ob_plane_036.modifiers.new('Solidify', 'SOLIDIFY')
_m.thickness = 0.02
_m.nonmanifold_thickness_mode = 'FIXED'
_m.nonmanifold_merge_threshold = 0.0003
ob_plane_035.location = (0.0, 0.0, 1.718)
ob_plane_035.rotation_euler = (0.0, -0.0, 0.07273)
ob_plane_035.scale = (2.0, 2.0, 2.0)
ob_plane_035.lineart.crease_threshold = 0.0
_m = ob_plane_035.modifiers.new('Solidify', 'SOLIDIFY')
_m.thickness = 0.02
_m.nonmanifold_thickness_mode = 'FIXED'
_m.nonmanifold_merge_threshold = 0.0003
ob_plane_034.location = (0.0, 0.0, 1.249)
ob_plane_034.rotation_euler = (0.0, -0.0, 0.08286)
ob_plane_034.scale = (2.0, 2.0, 2.0)
ob_plane_034.lineart.crease_threshold = 0.0
_m = ob_plane_034.modifiers.new('Solidify', 'SOLIDIFY')
_m.thickness = 0.02
_m.nonmanifold_thickness_mode = 'FIXED'
_m.nonmanifold_merge_threshold = 0.0003
ob_plane_033.location = (0.0, 0.0, 1.176)
ob_plane_033.rotation_euler = (0.0, -0.0, 0.117)
ob_plane_033.scale = (2.0, 2.0, 2.0)
ob_plane_033.lineart.crease_threshold = 0.0
_m = ob_plane_033.modifiers.new('Solidify', 'SOLIDIFY')
_m.thickness = 0.02
_m.nonmanifold_thickness_mode = 'FIXED'
_m.nonmanifold_merge_threshold = 0.0003
ob_plane_032.location = (0.0, 0.0, 1.11)
ob_plane_032.rotation_euler = (0.0, -0.0, 0.08403)
ob_plane_032.scale = (2.0, 2.0, 2.0)
ob_plane_032.lineart.crease_threshold = 0.0
_m = ob_plane_032.modifiers.new('Solidify', 'SOLIDIFY')
_m.thickness = 0.02
_m.nonmanifold_thickness_mode = 'FIXED'
_m.nonmanifold_merge_threshold = 0.0003
ob_plane_031.location = (0.0, 0.0, 1.044)
ob_plane_031.rotation_euler = (0.0, -0.0, -0.006284)
ob_plane_031.scale = (2.0, 2.0, 2.0)
ob_plane_031.lineart.crease_threshold = 0.0
_m = ob_plane_031.modifiers.new('Solidify', 'SOLIDIFY')
_m.thickness = 0.02
_m.nonmanifold_thickness_mode = 'FIXED'
_m.nonmanifold_merge_threshold = 0.0003
ob_plane_030.location = (0.0, 0.0, 0.9637)
ob_plane_030.rotation_euler = (-0.009383, 0.0142, 0.1513)
ob_plane_030.scale = (2.0, 2.0, 2.0)
ob_plane_030.lineart.crease_threshold = 0.0
_m = ob_plane_030.modifiers.new('Solidify', 'SOLIDIFY')
_m.thickness = 0.02
_m.nonmanifold_thickness_mode = 'FIXED'
_m.nonmanifold_merge_threshold = 0.0003
ob_plane_029.location = (0.0, 0.0, 0.9035)
ob_plane_029.rotation_euler = (0.0, -0.0, -0.02781)
ob_plane_029.scale = (2.0, 2.0, 2.0)
ob_plane_029.lineart.crease_threshold = 0.0
_m = ob_plane_029.modifiers.new('Solidify', 'SOLIDIFY')
_m.thickness = 0.02
_m.nonmanifold_thickness_mode = 'FIXED'
_m.nonmanifold_merge_threshold = 0.0003
ob_plane_028.location = (0.0, 0.0, 0.8456)
ob_plane_028.rotation_euler = (0.0, -0.0, 0.05089)
ob_plane_028.scale = (2.0, 2.0, 2.0)
ob_plane_028.lineart.crease_threshold = 0.0
_m = ob_plane_028.modifiers.new('Solidify', 'SOLIDIFY')
_m.thickness = 0.02
_m.nonmanifold_thickness_mode = 'FIXED'
_m.nonmanifold_merge_threshold = 0.0003
ob_plane_027.location = (0.0, 0.0, -1.031)
ob_plane_027.rotation_euler = (0.0, -0.0, 0.05089)
ob_plane_027.scale = (2.0, 2.0, 2.0)
ob_plane_027.lineart.crease_threshold = 0.0
_m = ob_plane_027.modifiers.new('Solidify', 'SOLIDIFY')
_m.thickness = 0.02
_m.nonmanifold_thickness_mode = 'FIXED'
_m.nonmanifold_merge_threshold = 0.0003
ob_plane_026.location = (0.0, 0.0, -0.9735)
ob_plane_026.rotation_euler = (0.0, -0.0, -0.02781)
ob_plane_026.scale = (2.0, 2.0, 2.0)
ob_plane_026.lineart.crease_threshold = 0.0
_m = ob_plane_026.modifiers.new('Solidify', 'SOLIDIFY')
_m.thickness = 0.02
_m.nonmanifold_thickness_mode = 'FIXED'
_m.nonmanifold_merge_threshold = 0.0003
ob_plane_025.location = (0.0, 0.0, -0.9133)
ob_plane_025.rotation_euler = (-0.009383, 0.0142, 0.1513)
ob_plane_025.scale = (2.0, 2.0, 2.0)
ob_plane_025.lineart.crease_threshold = 0.0
_m = ob_plane_025.modifiers.new('Solidify', 'SOLIDIFY')
_m.thickness = 0.02
_m.nonmanifold_thickness_mode = 'FIXED'
_m.nonmanifold_merge_threshold = 0.0003
ob_plane_024.location = (0.0, 0.0, -0.8329)
ob_plane_024.rotation_euler = (0.0, -0.0, -0.006284)
ob_plane_024.scale = (2.0, 2.0, 2.0)
ob_plane_024.lineart.crease_threshold = 0.0
_m = ob_plane_024.modifiers.new('Solidify', 'SOLIDIFY')
_m.thickness = 0.02
_m.nonmanifold_thickness_mode = 'FIXED'
_m.nonmanifold_merge_threshold = 0.0003
ob_plane_023.location = (0.0, 0.0, -0.7667)
ob_plane_023.rotation_euler = (0.0, -0.0, 0.08403)
ob_plane_023.scale = (2.0, 2.0, 2.0)
ob_plane_023.lineart.crease_threshold = 0.0
_m = ob_plane_023.modifiers.new('Solidify', 'SOLIDIFY')
_m.thickness = 0.02
_m.nonmanifold_thickness_mode = 'FIXED'
_m.nonmanifold_merge_threshold = 0.0003
ob_plane_022.location = (0.0, 0.0, -0.7005)
ob_plane_022.rotation_euler = (0.0, -0.0, 0.117)
ob_plane_022.scale = (2.0, 2.0, 2.0)
ob_plane_022.lineart.crease_threshold = 0.0
_m = ob_plane_022.modifiers.new('Solidify', 'SOLIDIFY')
_m.thickness = 0.02
_m.nonmanifold_thickness_mode = 'FIXED'
_m.nonmanifold_merge_threshold = 0.0003
ob_plane_021.location = (0.0, 0.0, -0.6284)
ob_plane_021.rotation_euler = (0.0, -0.0, 0.08286)
ob_plane_021.scale = (2.0, 2.0, 2.0)
ob_plane_021.lineart.crease_threshold = 0.0
_m = ob_plane_021.modifiers.new('Solidify', 'SOLIDIFY')
_m.thickness = 0.02
_m.nonmanifold_thickness_mode = 'FIXED'
_m.nonmanifold_merge_threshold = 0.0003
ob_plane_020.location = (0.0, 0.0, -0.1591)
ob_plane_020.rotation_euler = (0.0, -0.0, 0.07273)
ob_plane_020.scale = (2.0, 2.0, 2.0)
ob_plane_020.lineart.crease_threshold = 0.0
_m = ob_plane_020.modifiers.new('Solidify', 'SOLIDIFY')
_m.thickness = 0.02
_m.nonmanifold_thickness_mode = 'FIXED'
_m.nonmanifold_merge_threshold = 0.0003
ob_plane_019.location = (0.0, 0.0, -0.2313)
ob_plane_019.rotation_euler = (0.0, -0.0, 0.1068)
ob_plane_019.scale = (2.0, 2.0, 2.0)
ob_plane_019.lineart.crease_threshold = 0.0
_m = ob_plane_019.modifiers.new('Solidify', 'SOLIDIFY')
_m.thickness = 0.02
_m.nonmanifold_thickness_mode = 'FIXED'
_m.nonmanifold_merge_threshold = 0.0003
ob_plane_018.location = (0.0, 0.0, -0.2975)
ob_plane_018.rotation_euler = (0.0, -0.0, 0.0739)
ob_plane_018.scale = (2.0, 2.0, 2.0)
ob_plane_018.lineart.crease_threshold = 0.0
_m = ob_plane_018.modifiers.new('Solidify', 'SOLIDIFY')
_m.thickness = 0.02
_m.nonmanifold_thickness_mode = 'FIXED'
_m.nonmanifold_merge_threshold = 0.0003
ob_plane_017.location = (0.0, 0.0, -0.3636)
ob_plane_017.rotation_euler = (0.0, -0.0, -0.01642)
ob_plane_017.scale = (2.0, 2.0, 2.0)
ob_plane_017.lineart.crease_threshold = 0.0
_m = ob_plane_017.modifiers.new('Solidify', 'SOLIDIFY')
_m.thickness = 0.02
_m.nonmanifold_thickness_mode = 'FIXED'
_m.nonmanifold_merge_threshold = 0.0003
ob_plane_016.location = (0.0, 0.0, -0.4441)
ob_plane_016.rotation_euler = (-0.009383, 0.0142, 0.1412)
ob_plane_016.scale = (2.0, 2.0, 2.0)
ob_plane_016.lineart.crease_threshold = 0.0
_m = ob_plane_016.modifiers.new('Solidify', 'SOLIDIFY')
_m.thickness = 0.02
_m.nonmanifold_thickness_mode = 'FIXED'
_m.nonmanifold_merge_threshold = 0.0003
ob_plane_015.location = (0.0, 0.0, -0.5043)
ob_plane_015.rotation_euler = (0.0, -0.0, -0.03794)
ob_plane_015.scale = (2.0, 2.0, 2.0)
ob_plane_015.lineart.crease_threshold = 0.0
_m = ob_plane_015.modifiers.new('Solidify', 'SOLIDIFY')
_m.thickness = 0.02
_m.nonmanifold_thickness_mode = 'FIXED'
_m.nonmanifold_merge_threshold = 0.0003
ob_plane_014.location = (0.0, 0.0, -0.5622)
ob_plane_014.rotation_euler = (0.0, -0.0, 0.04076)
ob_plane_014.scale = (2.0, 2.0, 2.0)
ob_plane_014.lineart.crease_threshold = 0.0
_m = ob_plane_014.modifiers.new('Solidify', 'SOLIDIFY')
_m.thickness = 0.02
_m.nonmanifold_thickness_mode = 'FIXED'
_m.nonmanifold_merge_threshold = 0.0003
ob_plane_013.location = (0.0, 0.0, -1.489)
ob_plane_013.rotation_euler = (0.0, -0.0, -0.01013)
ob_plane_013.scale = (2.0, 2.0, 2.0)
ob_plane_013.lineart.crease_threshold = 0.0
_m = ob_plane_013.modifiers.new('Solidify', 'SOLIDIFY')
_m.thickness = 0.02
_m.nonmanifold_thickness_mode = 'FIXED'
_m.nonmanifold_merge_threshold = 0.0003
ob_plane_012.location = (0.0, 0.0, -1.431)
ob_plane_012.rotation_euler = (0.0, -0.0, -0.08883)
ob_plane_012.scale = (2.0, 2.0, 2.0)
ob_plane_012.lineart.crease_threshold = 0.0
_m = ob_plane_012.modifiers.new('Solidify', 'SOLIDIFY')
_m.thickness = 0.02
_m.nonmanifold_thickness_mode = 'FIXED'
_m.nonmanifold_merge_threshold = 0.0003
ob_plane_011.location = (0.0, 0.0, -1.371)
ob_plane_011.rotation_euler = (-0.009383, 0.0142, 0.09026)
ob_plane_011.scale = (2.0, 2.0, 2.0)
ob_plane_011.lineart.crease_threshold = 0.0
_m = ob_plane_011.modifiers.new('Solidify', 'SOLIDIFY')
_m.thickness = 0.02
_m.nonmanifold_thickness_mode = 'FIXED'
_m.nonmanifold_merge_threshold = 0.0003
ob_plane_010.location = (0.0, 0.0, -1.29)
ob_plane_010.rotation_euler = (0.0, -0.0, -0.06731)
ob_plane_010.scale = (2.0, 2.0, 2.0)
ob_plane_010.lineart.crease_threshold = 0.0
_m = ob_plane_010.modifiers.new('Solidify', 'SOLIDIFY')
_m.thickness = 0.02
_m.nonmanifold_thickness_mode = 'FIXED'
_m.nonmanifold_merge_threshold = 0.0003
ob_plane_009.location = (0.0, 0.0, -1.224)
ob_plane_009.rotation_euler = (0.0, -0.0, 0.023)
ob_plane_009.scale = (2.0, 2.0, 2.0)
ob_plane_009.lineart.crease_threshold = 0.0
_m = ob_plane_009.modifiers.new('Solidify', 'SOLIDIFY')
_m.thickness = 0.02
_m.nonmanifold_thickness_mode = 'FIXED'
_m.nonmanifold_merge_threshold = 0.0003
ob_plane_008.location = (0.0, 0.0, -1.158)
ob_plane_008.rotation_euler = (0.0, -0.0, 0.05594)
ob_plane_008.scale = (2.0, 2.0, 2.0)
ob_plane_008.lineart.crease_threshold = 0.0
_m = ob_plane_008.modifiers.new('Solidify', 'SOLIDIFY')
_m.thickness = 0.02
_m.nonmanifold_thickness_mode = 'FIXED'
_m.nonmanifold_merge_threshold = 0.0003
ob_plane_007.location = (0.0, 0.0, -1.086)
ob_plane_007.rotation_euler = (0.0, -0.0, 0.02184)
ob_plane_007.scale = (2.0, 2.0, 2.0)
ob_plane_007.lineart.crease_threshold = 0.0
_m = ob_plane_007.modifiers.new('Solidify', 'SOLIDIFY')
_m.thickness = 0.02
_m.nonmanifold_thickness_mode = 'FIXED'
_m.nonmanifold_merge_threshold = 0.0003
ob_plane_006.location = (0.0, 0.0, -1.555)
ob_plane_006.rotation_euler = (0.0, -0.0, 0.03197)
ob_plane_006.scale = (2.0, 2.0, 2.0)
ob_plane_006.lineart.crease_threshold = 0.0
_m = ob_plane_006.modifiers.new('Solidify', 'SOLIDIFY')
_m.thickness = 0.02
_m.nonmanifold_thickness_mode = 'FIXED'
_m.nonmanifold_merge_threshold = 0.0003
ob_plane_005.location = (0.0, 0.0, -1.627)
ob_plane_005.rotation_euler = (0.0, -0.0, 0.06608)
ob_plane_005.scale = (2.0, 2.0, 2.0)
ob_plane_005.lineart.crease_threshold = 0.0
_m = ob_plane_005.modifiers.new('Solidify', 'SOLIDIFY')
_m.thickness = 0.02
_m.nonmanifold_thickness_mode = 'FIXED'
_m.nonmanifold_merge_threshold = 0.0003
ob_plane_004.location = (0.0, 0.0, -1.693)
ob_plane_004.rotation_euler = (0.0, -0.0, 0.03313)
ob_plane_004.scale = (2.0, 2.0, 2.0)
ob_plane_004.lineart.crease_threshold = 0.0
_m = ob_plane_004.modifiers.new('Solidify', 'SOLIDIFY')
_m.thickness = 0.02
_m.nonmanifold_thickness_mode = 'FIXED'
_m.nonmanifold_merge_threshold = 0.0003
ob_plane_003.location = (0.0, 0.0, -1.759)
ob_plane_003.rotation_euler = (0.0, -0.0, -0.05718)
ob_plane_003.scale = (2.0, 2.0, 2.0)
ob_plane_003.lineart.crease_threshold = 0.0
_m = ob_plane_003.modifiers.new('Solidify', 'SOLIDIFY')
_m.thickness = 0.02
_m.nonmanifold_thickness_mode = 'FIXED'
_m.nonmanifold_merge_threshold = 0.0003
ob_plane_002.location = (0.0, 0.0, -1.84)
ob_plane_002.rotation_euler = (-0.009383, 0.0142, 0.1004)
ob_plane_002.scale = (2.0, 2.0, 2.0)
ob_plane_002.lineart.crease_threshold = 0.0
_m = ob_plane_002.modifiers.new('Solidify', 'SOLIDIFY')
_m.thickness = 0.02
_m.nonmanifold_thickness_mode = 'FIXED'
_m.nonmanifold_merge_threshold = 0.0003
ob_plane_001.location = (0.0, 0.0, -1.9)
ob_plane_001.rotation_euler = (0.0, -0.0, -0.0787)
ob_plane_001.scale = (2.0, 2.0, 2.0)
ob_plane_001.lineart.crease_threshold = 0.0
_m = ob_plane_001.modifiers.new('Solidify', 'SOLIDIFY')
_m.thickness = 0.02
_m.nonmanifold_thickness_mode = 'FIXED'
_m.nonmanifold_merge_threshold = 0.0003
ob_plane.location = (0.0, 0.0, -1.958)
ob_plane.scale = (2.0, 2.0, 2.0)
ob_plane.lineart.crease_threshold = 0.0
_m = ob_plane.modifiers.new('Solidify', 'SOLIDIFY')
_m.thickness = 0.02
_m.nonmanifold_thickness_mode = 'FIXED'
_m.nonmanifold_merge_threshold = 0.0003

# ---- collection membership
col_collection_1.objects.link(ob_plane_light_002)
col_collection_1.objects.link(ob_plane_light_001)
col_collection_1.objects.link(ob_lamp)
col_collection_1.objects.link(ob_camera)
col_collection_2.objects.link(ob_plane_055)
col_collection_2.objects.link(ob_plane_054)
col_collection_2.objects.link(ob_plane_053)
col_collection_2.objects.link(ob_plane_052)
col_collection_2.objects.link(ob_plane_051)
col_collection_2.objects.link(ob_plane_050)
col_collection_2.objects.link(ob_plane_049)
col_collection_2.objects.link(ob_plane_048)
col_collection_2.objects.link(ob_plane_047)
col_collection_2.objects.link(ob_plane_046)
col_collection_2.objects.link(ob_plane_045)
col_collection_2.objects.link(ob_plane_044)
col_collection_2.objects.link(ob_plane_043)
col_collection_2.objects.link(ob_plane_042)
col_collection_2.objects.link(ob_plane_041)
col_collection_2.objects.link(ob_plane_040)
col_collection_2.objects.link(ob_plane_039)
col_collection_2.objects.link(ob_plane_038)
col_collection_2.objects.link(ob_plane_037)
col_collection_2.objects.link(ob_plane_036)
col_collection_2.objects.link(ob_plane_035)
col_collection_2.objects.link(ob_plane_034)
col_collection_2.objects.link(ob_plane_033)
col_collection_2.objects.link(ob_plane_032)
col_collection_2.objects.link(ob_plane_031)
col_collection_2.objects.link(ob_plane_030)
col_collection_2.objects.link(ob_plane_029)
col_collection_2.objects.link(ob_plane_028)
col_collection_2.objects.link(ob_plane_027)
col_collection_2.objects.link(ob_plane_026)
col_collection_2.objects.link(ob_plane_025)
col_collection_2.objects.link(ob_plane_024)
col_collection_2.objects.link(ob_plane_023)
col_collection_2.objects.link(ob_plane_022)
col_collection_2.objects.link(ob_plane_021)
col_collection_2.objects.link(ob_plane_020)
col_collection_2.objects.link(ob_plane_019)
col_collection_2.objects.link(ob_plane_018)
col_collection_2.objects.link(ob_plane_017)
col_collection_2.objects.link(ob_plane_016)
col_collection_2.objects.link(ob_plane_015)
col_collection_2.objects.link(ob_plane_014)
col_collection_2.objects.link(ob_plane_013)
col_collection_2.objects.link(ob_plane_012)
col_collection_2.objects.link(ob_plane_011)
col_collection_2.objects.link(ob_plane_010)
col_collection_2.objects.link(ob_plane_009)
col_collection_2.objects.link(ob_plane_008)
col_collection_2.objects.link(ob_plane_007)
col_collection_2.objects.link(ob_plane_006)
col_collection_2.objects.link(ob_plane_005)
col_collection_2.objects.link(ob_plane_004)
col_collection_2.objects.link(ob_plane_003)
col_collection_2.objects.link(ob_plane_002)
col_collection_2.objects.link(ob_plane_001)
col_collection_2.objects.link(ob_plane)

# ---- scene / render settings (as saved in the file)
scene.camera = ob_camera
scene.frame_start = 1; scene.frame_end = 250; scene.frame_set(1)
scene.render.engine = 'CYCLES'
scene.render.image_settings.color_depth = '16'
scene.render.image_settings.compression = 0
scene.render.resolution_x = 128
scene.render.resolution_y = 128
scene.render.dither_intensity = 0.0
scene.render.film_transparent = True
scene.cycles.use_denoising = False
scene.cycles.samples = 2000
scene.cycles.sampling_pattern = 'TABULATED_SOBOL'
scene.cycles.light_sampling_threshold = 0.0
scene.cycles.use_adaptive_sampling = False
scene.cycles.use_light_tree = False
scene.cycles.blur_glossy = 0.0
scene.cycles.pixel_filter_type = 'GAUSSIAN'
scene.cycles.sample_clamp_indirect = 0.0
scene.view_settings.view_transform = 'Standard'
bpy.context.view_layer.update()

